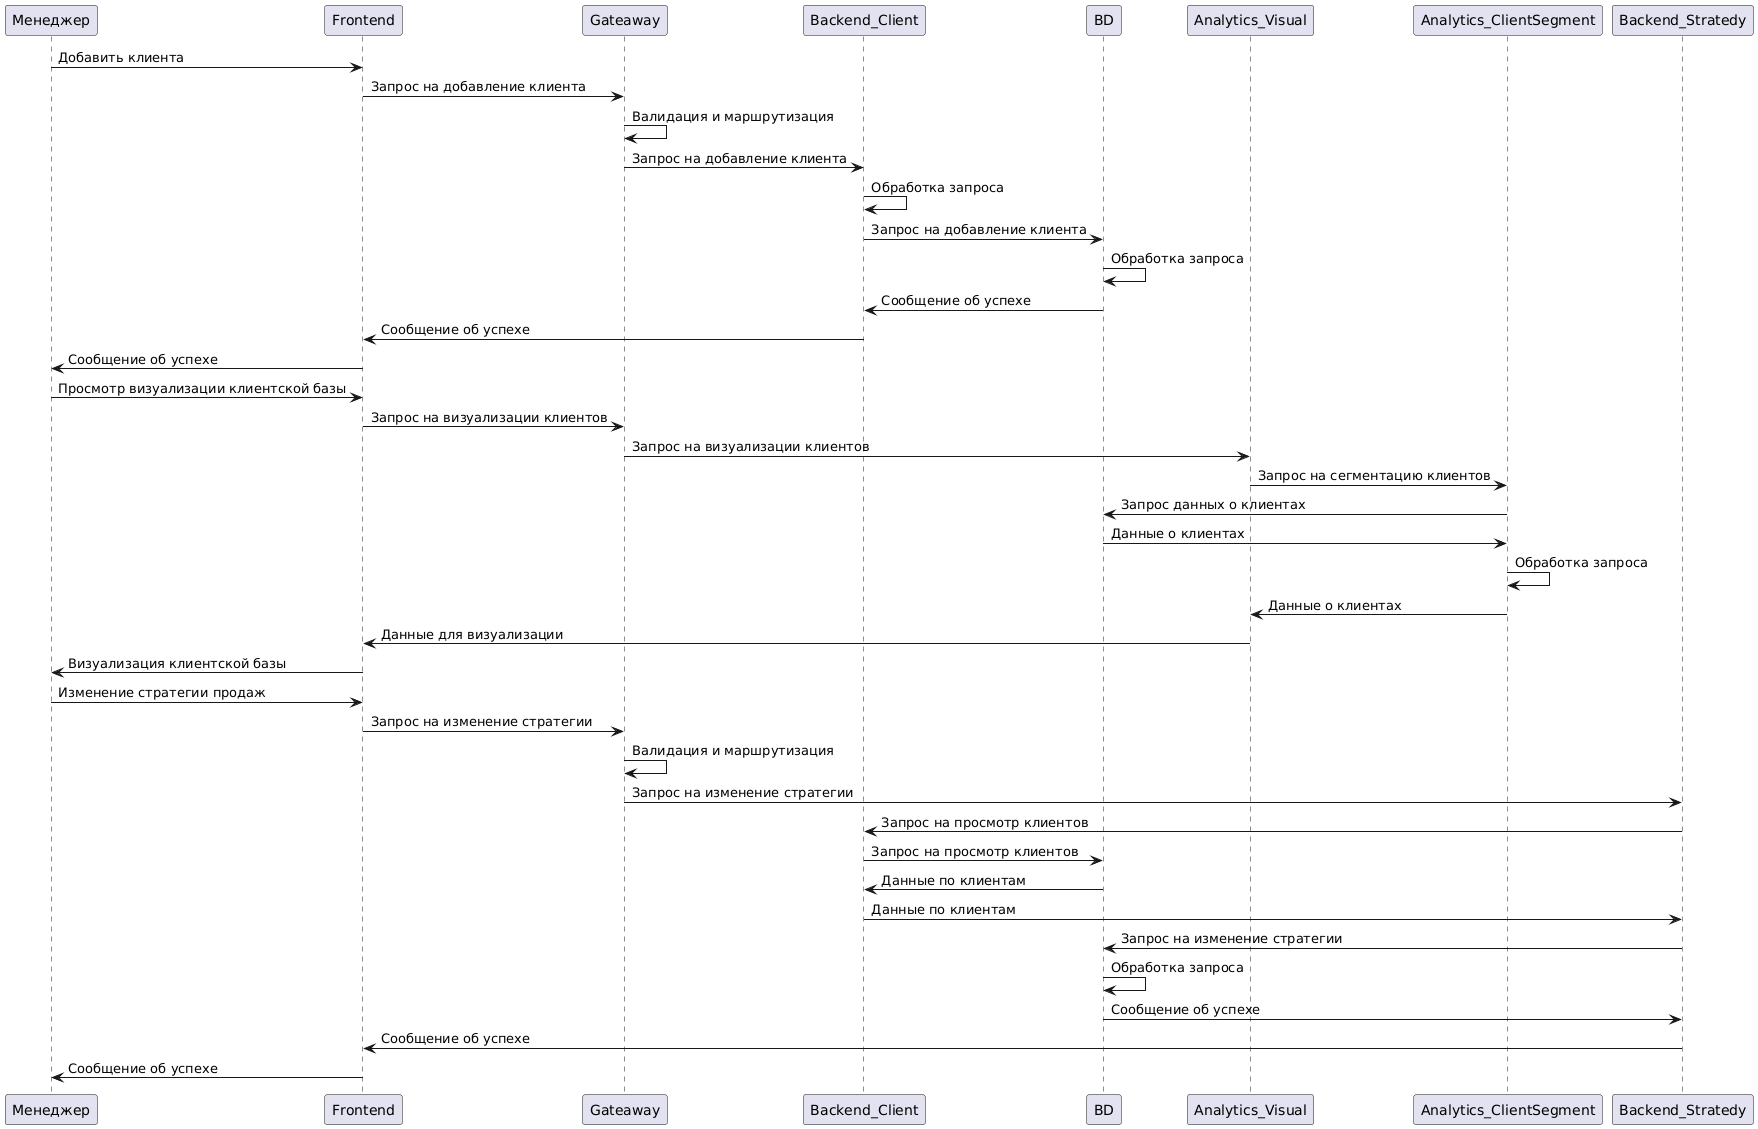

The diagram above was rendered by PlantUML. Its source (embedded in the PNG):
@startuml
Менеджер -> Frontend : Добавить клиента
Frontend -> Gateaway : Запрос на добавление клиента
Gateaway -> Gateaway : Валидация и маршрутизация
Gateaway -> Backend_Сlient : Запрос на добавление клиента
Backend_Сlient -> Backend_Сlient : Обработка запроса
Backend_Сlient -> BD : Запрос на добавление клиента
BD -> BD : Обработка запроса
BD -> Backend_Сlient: Сообщение об успехе
Backend_Сlient -> Frontend : Сообщение об успехе
Frontend -> Менеджер : Сообщение об успехе
Менеджер -> Frontend : Просмотр визуализации клиентской базы
Frontend -> Gateaway : Запрос на визуализации клиентов
Gateaway -> Analytics_Visual : Запрос на визуализации клиентов
Analytics_Visual -> Analytics_ClientSegment : Запрос на сегментацию клиентов
Analytics_ClientSegment -> BD : Запрос данных о клиентах
BD -> Analytics_ClientSegment: Данные о клиентах
Analytics_ClientSegment -> Analytics_ClientSegment: Обработка запроса
Analytics_ClientSegment -> Analytics_Visual : Данные о клиентах
Analytics_Visual -> Frontend : Данные для визуализации
Frontend -> Менеджер : Визуализация клиентской базы
Менеджер -> Frontend : Изменение стратегии продаж
Frontend -> Gateaway : Запрос на изменение стратегии
Gateaway -> Gateaway : Валидация и маршрутизация
Gateaway -> Backend_Stratedy : Запрос на изменение стратегии
Backend_Stratedy -> Backend_Сlient : Запрос на просмотр клиентов
Backend_Сlient -> BD : Запрос на просмотр клиентов
BD -> Backend_Сlient: Данные по клиентам
Backend_Сlient -> Backend_Stratedy: Данные по клиентам
Backend_Stratedy -> BD : Запрос на изменение стратегии
BD -> BD : Обработка запроса
BD -> Backend_Stratedy: Сообщение об успехе
Backend_Stratedy -> Frontend : Сообщение об успехе
Frontend -> Менеджер: Сообщение об успехе
@enduml